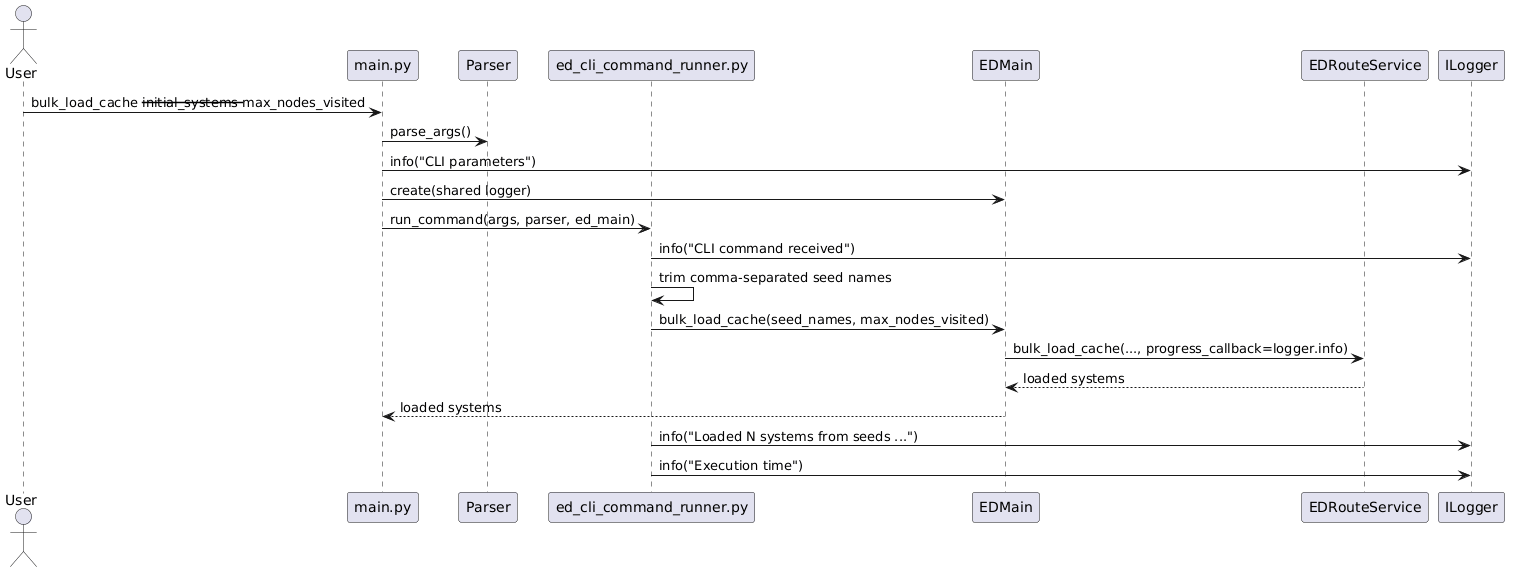

The diagram above was rendered by PlantUML. Its source (embedded in the PNG):
@startuml
actor User
participant "main.py" as Main
participant Parser
participant "ed_cli_command_runner.py" as CommandRunner
participant EDMain
participant EDRouteService as RouteService
participant ILogger as Logger

User -> Main: bulk_load_cache --initial_systems --max_nodes_visited
Main -> Parser: parse_args()
Main -> Logger: info("CLI parameters")
Main -> EDMain: create(shared logger)
Main -> CommandRunner: run_command(args, parser, ed_main)
CommandRunner -> Logger: info("CLI command received")
CommandRunner -> CommandRunner: trim comma-separated seed names
CommandRunner -> EDMain: bulk_load_cache(seed_names, max_nodes_visited)
EDMain -> RouteService: bulk_load_cache(..., progress_callback=logger.info)
RouteService --> EDMain: loaded systems
EDMain --> Main: loaded systems
CommandRunner -> Logger: info("Loaded N systems from seeds ...")
CommandRunner -> Logger: info("Execution time")
@enduml